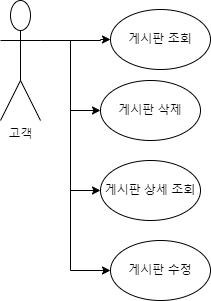

The diagram above was exported from draw.io. Its source (the exported page's mxGraphModel, read from the mxfile embedded in the PNG):
<mxGraphModel dx="559" dy="746" grid="1" gridSize="10" guides="1" tooltips="1" connect="1" arrows="1" fold="1" page="1" pageScale="1" pageWidth="827" pageHeight="1169" math="0" shadow="0">
  <root>
    <mxCell id="0" />
    <mxCell id="1" parent="0" />
    <mxCell id="doFmOc8XsoFzysQrQDh7-12" style="edgeStyle=orthogonalEdgeStyle;rounded=0;orthogonalLoop=1;jettySize=auto;html=1;exitX=1;exitY=0.3333333333333333;exitDx=0;exitDy=0;exitPerimeter=0;entryX=0;entryY=0.5;entryDx=0;entryDy=0;" parent="1" source="doFmOc8XsoFzysQrQDh7-7" target="doFmOc8XsoFzysQrQDh7-11" edge="1">
      <mxGeometry relative="1" as="geometry">
        <Array as="points">
          <mxPoint x="140" y="120" />
          <mxPoint x="140" y="119" />
        </Array>
      </mxGeometry>
    </mxCell>
    <object label="고객" id="doFmOc8XsoFzysQrQDh7-7">
      <mxCell style="shape=umlActor;verticalLabelPosition=bottom;verticalAlign=top;html=1;outlineConnect=0;" parent="1" vertex="1">
        <mxGeometry x="40" y="80" width="40" height="120" as="geometry" />
      </mxCell>
    </object>
    <mxCell id="doFmOc8XsoFzysQrQDh7-11" value="게시판 조회" style="ellipse;whiteSpace=wrap;html=1;" parent="1" vertex="1">
      <mxGeometry x="150" y="89" width="100" height="60" as="geometry" />
    </mxCell>
    <mxCell id="doFmOc8XsoFzysQrQDh7-13" value="게시판 삭제" style="ellipse;whiteSpace=wrap;html=1;" parent="1" vertex="1">
      <mxGeometry x="140" y="160" width="100" height="60" as="geometry" />
    </mxCell>
    <mxCell id="doFmOc8XsoFzysQrQDh7-14" style="edgeStyle=orthogonalEdgeStyle;rounded=0;orthogonalLoop=1;jettySize=auto;html=1;entryX=0;entryY=0.333;entryDx=0;entryDy=0;entryPerimeter=0;" parent="1" source="doFmOc8XsoFzysQrQDh7-7" edge="1">
      <mxGeometry relative="1" as="geometry">
        <mxPoint x="80" y="210" as="sourcePoint" />
        <mxPoint x="140" y="190" as="targetPoint" />
        <Array as="points">
          <mxPoint x="110" y="120" />
          <mxPoint x="110" y="190" />
        </Array>
      </mxGeometry>
    </mxCell>
    <mxCell id="doFmOc8XsoFzysQrQDh7-15" value="게시판 상세 조회" style="ellipse;whiteSpace=wrap;html=1;" parent="1" vertex="1">
      <mxGeometry x="140" y="240" width="100" height="60" as="geometry" />
    </mxCell>
    <mxCell id="doFmOc8XsoFzysQrQDh7-16" style="edgeStyle=orthogonalEdgeStyle;rounded=0;orthogonalLoop=1;jettySize=auto;html=1;entryX=0;entryY=0.5;entryDx=0;entryDy=0;" parent="1" target="doFmOc8XsoFzysQrQDh7-20" edge="1">
      <mxGeometry relative="1" as="geometry">
        <mxPoint x="90" y="120" as="sourcePoint" />
        <mxPoint x="140" y="270" as="targetPoint" />
        <Array as="points">
          <mxPoint x="110" y="120" />
          <mxPoint x="110" y="350" />
        </Array>
      </mxGeometry>
    </mxCell>
    <mxCell id="doFmOc8XsoFzysQrQDh7-20" value="게시판 수정" style="ellipse;whiteSpace=wrap;html=1;" parent="1" vertex="1">
      <mxGeometry x="150" y="320" width="100" height="60" as="geometry" />
    </mxCell>
    <mxCell id="doFmOc8XsoFzysQrQDh7-21" style="edgeStyle=orthogonalEdgeStyle;rounded=0;orthogonalLoop=1;jettySize=auto;html=1;" parent="1" edge="1">
      <mxGeometry relative="1" as="geometry">
        <mxPoint x="100" y="120" as="sourcePoint" />
        <mxPoint x="140" y="270" as="targetPoint" />
        <Array as="points">
          <mxPoint x="110" y="120" />
          <mxPoint x="110" y="270" />
          <mxPoint x="140" y="270" />
        </Array>
      </mxGeometry>
    </mxCell>
  </root>
</mxGraphModel>